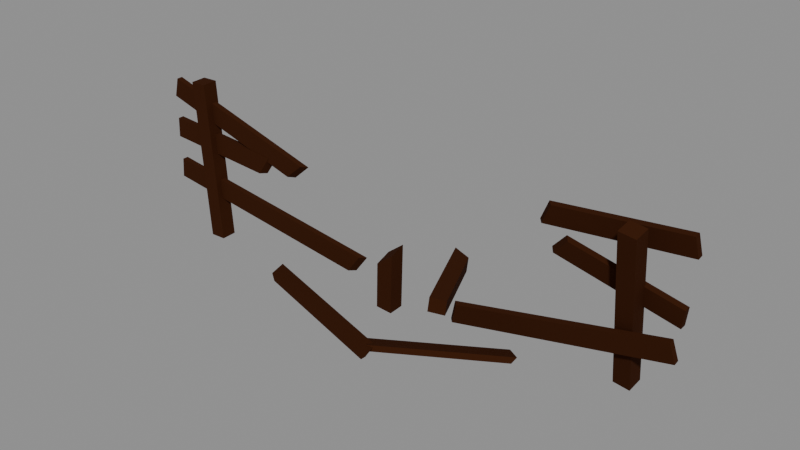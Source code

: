 # Source: cerca_quebrada.blend  (saved by Blender 5.1.30; exported with 4.5.12 LTS)
import bpy
from mathutils import Matrix  # noqa: F401  (used for matrix-valued properties, if any)

bpy.ops.wm.read_factory_settings(use_empty=True)
scene = bpy.context.scene
scene.name = 'Scene'

# ---- materials (node trees are filled in below, after node groups)
mat_madeira_cerca_quebrada = bpy.data.materials.new('Madeira_Cerca_Quebrada')

# ---- material node trees
mat_madeira_cerca_quebrada.use_nodes = True; mat_madeira_cerca_quebrada.node_tree.nodes.clear()
_N = mat_madeira_cerca_quebrada.node_tree.nodes; _L = mat_madeira_cerca_quebrada.node_tree.links
n0 = _N.new('ShaderNodeBsdfPrincipled'); n0.name = 'Principled BSDF'; n0.location = (-200, 100)
n0.inputs[0].default_value = (0.042, 0.012, 0.004, 1.0)
n0.inputs[2].default_value = 0.95
n0.inputs[13].default_value = 0.05
n1 = _N.new('ShaderNodeOutputMaterial'); n1.name = 'Material Output'; n1.location = (200, 100)
_L.new(n0.outputs[0], n1.inputs[0])
n1.is_active_output = True

# ---- meshes
me_cercaquebradamesh = bpy.data.meshes.new('CercaQuebradaMesh')
me_cercaquebradamesh.from_pydata([(-3.684, -0.08593, -0.006439), (-3.775, -0.154, 2.591), (-3.685, 0.154, -0.0001605), (-3.775, 0.08593, 2.597), (-3.425, -0.08593, 0.002635), (-3.515, -0.154, 2.6), (-3.425, 0.154, 0.008913), (-3.516, 0.08593, 2.606), (-0.1608, -0.09681, 0.004477), (-0.1092, -0.1355, 0.7417), (-0.1599, 0.1429, 0.01701), (-0.1028, 0.09995, 0.8339), (0.09859, -0.09681, -0.01366), (0.1664, -0.1478, 0.9566), (0.09947, 0.1429, -0.00113), (0.1729, 0.0877, 1.049), (-0.141, 1.696, -0.006433), (0.5336, 0.1957, 0.0507), (-0.1215, 1.714, 0.2321), (0.5531, 0.2136, 0.2892), (0.1912, 1.588, -0.02549), (0.7698, 0.3009, 0.02352), (0.2107, 1.606, 0.2131), (0.7893, 0.3188, 0.2621), (3.369, 0.4905, -0.03417), (3.555, -0.1492, 2.479), (3.386, 0.7227, 0.02367), (3.573, 0.0831, 2.537), (3.627, 0.4769, -0.05683), (3.814, -0.1627, 2.456), (3.645, 0.7092, 0.001006), (3.831, 0.06954, 2.514), (-4.368, -0.01939, 2.19), (-4.28, -0.03056, 2.497), (-4.367, 0.07056, 2.193), (-4.279, 0.05939, 2.5), (-1.952, -0.01939, 1.497), (-1.663, -0.03056, 1.747), (-1.874, 0.07056, 1.478), (-1.586, 0.05939, 1.728), (2.148, 0.4777, 1.878), (2.314, 0.4054, 2.214), (2.069, 0.5686, 1.886), (2.235, 0.4962, 2.222), (4.336, 0.4013, 2.146), (4.296, 0.3362, 2.457), (4.337, 0.4894, 2.165), (4.297, 0.4242, 2.476), (-1.806, -0.3152, 0.08017), (-1.686, -0.6512, 0.1082), (-1.874, -0.2853, 0.1747), (-1.754, -0.6213, 0.2027), (0.3915, -0.863, -0.07817), (0.5112, -1.199, -0.05013), (0.478, -0.8717, 0.005152), (0.5977, -1.208, 0.0332), (-4.364, -0.0222, 1.508), (-4.342, -0.02779, 1.827), (-4.364, 0.06779, 1.509), (-4.341, 0.0622, 1.828), (-2.548, -0.0222, 1.381), (-2.331, -0.02779, 1.686), (-2.468, 0.06779, 1.377), (-2.252, 0.0622, 1.682), (2.411, 0.3738, 1.583), (2.66, 0.2985, 1.853), (2.34, 0.4644, 1.617), (2.588, 0.3891, 1.887), (4.275, 0.3087, 1.221), (4.333, 0.2401, 1.528), (4.282, 0.3965, 1.239), (4.339, 0.328, 1.546), (0.1923, -0.7718, -0.1514), (0.448, -0.9916, -0.05423), (0.09886, -0.7809, -0.07609), (0.3545, -1.001, 0.02111), (2.084, -0.1205, 0.1297), (2.339, -0.3404, 0.2269), (2.14, -0.07809, 0.2273), (2.396, -0.2979, 0.3245), (-4.38, -0.009389, 0.8046), (-4.338, -0.02056, 1.122), (-4.38, 0.08056, 0.8078), (-4.338, 0.06939, 1.125), (-0.7851, -0.009389, 0.3314), (-0.5629, -0.02056, 0.6247), (-0.7053, 0.08056, 0.324), (-0.4831, 0.06939, 0.6173), (0.9879, 0.1725, 0.06654), (1.093, 0.1151, 0.4145), (0.908, 0.2625, 0.06377), (1.013, 0.2051, 0.4118), (4.343, 0.1139, 0.8413), (4.271, 0.05959, 1.148), (4.341, 0.2026, 0.8565), (4.269, 0.1483, 1.164)], [], [(0, 1, 3, 2), (2, 3, 7, 6), (6, 7, 5, 4), (4, 5, 1, 0), (2, 6, 4, 0), (7, 3, 1, 5), (8, 9, 11, 10), (10, 11, 15, 14), (14, 15, 13, 12), (12, 13, 9, 8), (10, 14, 12, 8), (15, 11, 9, 13), (16, 17, 19, 18), (18, 19, 23, 22), (22, 23, 21, 20), (20, 21, 17, 16), (18, 22, 20, 16), (23, 19, 17, 21), (24, 25, 27, 26), (26, 27, 31, 30), (30, 31, 29, 28), (28, 29, 25, 24), (26, 30, 28, 24), (31, 27, 25, 29), (32, 33, 35, 34), (34, 35, 39, 38), (38, 39, 37, 36), (36, 37, 33, 32), (34, 38, 36, 32), (39, 35, 33, 37), (40, 41, 43, 42), (42, 43, 47, 46), (46, 47, 45, 44), (44, 45, 41, 40), (42, 46, 44, 40), (47, 43, 41, 45), (48, 49, 51, 50), (50, 51, 55, 54), (54, 55, 53, 52), (52, 53, 49, 48), (50, 54, 52, 48), (55, 51, 49, 53), (56, 57, 59, 58), (58, 59, 63, 62), (62, 63, 61, 60), (60, 61, 57, 56), (58, 62, 60, 56), (63, 59, 57, 61), (64, 65, 67, 66), (66, 67, 71, 70), (70, 71, 69, 68), (68, 69, 65, 64), (66, 70, 68, 64), (71, 67, 65, 69), (72, 73, 75, 74), (74, 75, 79, 78), (78, 79, 77, 76), (76, 77, 73, 72), (74, 78, 76, 72), (79, 75, 73, 77), (80, 81, 83, 82), (82, 83, 87, 86), (86, 87, 85, 84), (84, 85, 81, 80), (82, 86, 84, 80), (87, 83, 81, 85), (88, 89, 91, 90), (90, 91, 95, 94), (94, 95, 93, 92), (92, 93, 89, 88), (90, 94, 92, 88), (95, 91, 89, 93)])
_uv = me_cercaquebradamesh.uv_layers.new(name='UVMap')
_uv.uv.foreach_set('vector', [0.161, -0.7339, 0.0929, 1.864, 0.3328, 1.87, 0.4009, -0.7277, -3.166, -0.7277, -3.257, 1.87, -2.997, 1.879, -2.906, -0.7186, 0.4009, -0.7186, 0.3328, 1.879, 0.0929, 1.873, 0.161, -0.7249, -2.906, -0.7249, -2.997, 1.873, -3.257, 1.864, -3.166, -0.7339, -3.166, 0.4009, -2.906, 0.4009, -2.906, 0.161, -3.166, 0.161, -2.997, 0.3328, -3.257, 0.3328, -3.257, 0.0929, -2.997, 0.0929, 0.1501, -0.723, 0.1114, 0.01416, 0.3468, 0.1064, 0.3898, -0.7105, 0.3586, -0.7105, 0.4157, 0.1064, 0.6914, 0.3214, 0.6179, -0.7286, 0.3898, -0.7286, 0.3346, 0.3214, 0.09911, 0.2291, 0.1501, -0.7412, 0.6171, -0.7412, 0.6849, 0.2291, 0.4093, 0.01416, 0.3577, -0.723, 0.3586, 0.3898, 0.6179, 0.3898, 0.6171, 0.1501, 0.3577, 0.1501, 0.6914, 0.3346, 0.4157, 0.3468, 0.4093, 0.1114, 0.6849, 0.09911, 1.943, -0.7339, 0.4426, -0.6768, 0.4605, -0.4383, 1.961, -0.4954, 0.397, 1.961, 1.072, 0.4605, 1.308, 0.5657, 0.7291, 1.853, 1.853, -0.5145, 0.5657, -0.4654, 0.5478, -0.704, 1.835, -0.753, 0.7096, 1.835, 1.288, 0.5478, 1.052, 0.4426, 0.3775, 1.943, 0.397, -0.4954, 0.7291, -0.5145, 0.7096, -0.753, 0.3775, -0.7339, 1.308, -0.4654, 1.072, -0.4383, 1.052, -0.6768, 1.288, -0.704, 0.7373, -0.7617, 0.0977, 1.751, 0.33, 1.809, 0.9696, -0.7038, 3.904, -0.7038, 4.091, 1.809, 4.35, 1.787, 4.163, -0.7265, 0.9561, -0.7265, 0.3164, 1.787, 0.08415, 1.729, 0.7238, -0.7843, 4.146, -0.7843, 4.333, 1.729, 4.074, 1.751, 3.887, -0.7617, 3.904, 0.9696, 4.163, 0.9561, 4.146, 0.7238, 3.887, 0.7373, 4.35, 0.3164, 4.091, 0.33, 4.074, 0.0977, 4.333, 0.08415, 0.2275, 1.462, 0.2163, 1.77, 0.3063, 1.773, 0.3174, 1.466, -3.849, 1.466, -3.761, 1.773, -1.067, 1.001, -1.355, 0.7505, -1.355, 0.3174, -1.067, 0.3063, -1.145, 0.2163, -1.433, 0.2275, -1.433, 0.7695, -1.145, 1.02, -3.762, 1.77, -3.85, 1.462, -3.849, 0.3174, -1.355, 0.3174, -1.433, 0.2275, -3.85, 0.2275, -1.067, 0.3063, -3.761, 0.3063, -3.762, 0.2163, -1.145, 0.2163, 0.7246, 1.15, 0.6523, 1.486, 0.7431, 1.495, 0.8154, 1.159, 2.588, 1.159, 2.754, 1.495, 4.815, 1.748, 4.855, 1.437, 0.7363, 1.437, 0.6711, 1.748, 0.583, 1.73, 0.6482, 1.419, 4.855, 1.419, 4.814, 1.73, 2.832, 1.486, 2.666, 1.15, 2.588, 0.8154, 4.855, 0.7363, 4.855, 0.6482, 2.666, 0.7246, 4.815, 0.6711, 2.754, 0.7431, 2.832, 0.6523, 4.814, 0.583, -0.06832, -0.6473, -0.4043, -0.6193, -0.3744, -0.5248, -0.03836, -0.5528, -1.356, -0.03836, -1.236, -0.3744, 1.116, -0.9608, 0.9965, -0.6248, 0.9965, -0.6248, 1.116, -0.9608, 1.03, -0.9522, 0.91, -0.6161, 0.91, -0.6161, 1.03, -0.9522, -1.168, -0.4043, -1.287, -0.06832, -1.356, -0.5528, 0.9965, -0.7224, 0.91, -0.8057, -1.287, -0.6473, 1.116, -0.6943, -1.236, -0.5248, -1.168, -0.6193, 1.03, -0.7776, 0.2247, 0.7801, 0.2191, 1.099, 0.3091, 1.101, 0.3147, 0.7817, -3.845, 0.7817, -3.823, 1.101, -1.733, 0.9547, -1.95, 0.6492, 0.3147, 0.6492, 0.3091, 0.9547, 0.2191, 0.9588, 0.2247, 0.6532, -2.03, 0.6532, -1.813, 0.9588, -3.823, 1.099, -3.845, 0.7801, -3.845, 0.3147, -1.95, 0.3147, -2.03, 0.2247, -3.845, 0.2247, -1.733, 0.3091, -3.823, 0.3091, -3.823, 0.2191, -1.813, 0.2191, 2.93, 0.8557, 3.179, 1.126, 3.107, 1.159, 2.858, 0.8894, 2.858, 0.8894, 3.107, 1.159, 4.858, 0.8188, 4.801, 0.5116, 0.6434, 0.5116, 0.5748, 0.8188, 0.487, 0.8004, 0.5556, 0.4932, 4.794, 0.4932, 4.851, 0.8004, 3.179, 1.126, 2.93, 0.8557, 2.858, 0.7112, 4.801, 0.6434, 4.794, 0.5556, 2.93, 0.6207, 4.858, 0.5748, 3.107, 0.636, 3.179, 0.5454, 4.851, 0.487, 0.7108, -0.8789, 0.9665, -0.7817, 0.873, -0.7064, 0.6173, -0.8036, 0.6173, -0.534, 0.873, -0.7539, 2.914, -0.05104, 2.659, 0.1688, 0.1688, -0.5002, -0.05104, -0.403, -0.09346, -0.5006, 0.1264, -0.5978, 2.602, 0.1264, 2.858, -0.09346, 0.9665, -0.7447, 0.7108, -0.5249, 0.6173, -0.8036, 2.659, -0.5002, 2.602, -0.5978, 0.7108, -0.8789, 2.914, -0.403, 0.873, -0.7064, 0.9665, -0.7817, 2.858, -0.5006, 0.2375, 0.07714, 0.2263, 0.3942, 0.3163, 0.3973, 0.3274, 0.08025, -3.861, 0.08025, -3.819, 0.3973, 0.03533, -0.1102, -0.1869, -0.4035, 0.3274, -0.4035, 0.3163, -0.1102, 0.2263, -0.1028, 0.2375, -0.3961, -0.2666, -0.3961, -0.0444, -0.1028, -3.82, 0.3942, -3.862, 0.07714, -3.861, 0.3274, -0.1869, 0.3274, -0.2666, 0.2375, -3.862, 0.2375, 0.03533, 0.3163, -3.819, 0.3163, -3.82, 0.2263, -0.0444, 0.2263, 0.4194, -0.661, 0.362, -0.313, 0.452, -0.3157, 0.5094, -0.6637, 1.426, -0.6637, 1.532, -0.3157, 4.788, 0.4361, 4.86, 0.129, 0.4495, 0.129, 0.3952, 0.4361, 0.3065, 0.4208, 0.3608, 0.1138, 4.862, 0.1138, 4.79, 0.4208, 1.612, -0.313, 1.506, -0.661, 1.426, 0.5094, 4.86, 0.4495, 4.862, 0.3608, 1.506, 0.4194, 4.788, 0.3952, 1.532, 0.452, 1.612, 0.362, 4.79, 0.3065])
me_cercaquebradamesh.materials.append(mat_madeira_cerca_quebrada)
me_cercaquebradamesh.update()

# ---- objects
ob_cercaquebrada = bpy.data.objects.new('CercaQuebrada', me_cercaquebradamesh)

# ---- transforms, parenting, visibility, modifiers, constraints
ob_cercaquebrada.location = (0.0, 0.0, 0.0)

# ---- collection membership
scene.collection.objects.link(ob_cercaquebrada)

# ---- scene / render settings (as saved in the file)
scene.frame_start = 1; scene.frame_end = 250; scene.frame_set(1)
scene.render.engine = 'BLENDER_EEVEE_NEXT'
scene.render.bake_bias = 0.0
scene.render.bake_samples = 0
scene.cycles.sampling_pattern = 'TABULATED_SOBOL'
scene.eevee.use_volume_custom_range = False
bpy.context.view_layer.update()

# ---- added for rendering (the .blend has no active camera and no usable light): camera, sun + grey world if the file has none
cam_auto = bpy.data.cameras.new('AutoCamera')
cam_auto.lens = 50.0
cam_auto.sensor_width = 36.0
cam_auto.clip_end = 1000.0
ob_auto_camera = bpy.data.objects.new('AutoCamera', cam_auto)
scene.collection.objects.link(ob_auto_camera)
ob_auto_camera.location = (8.86728, -10.4098, 8.33611)
ob_auto_camera.rotation_euler = (1.09748, -7.21219e-08, 0.694738)
scene.camera = ob_auto_camera
light_auto_sun = bpy.data.lights.new('AutoSun', 'SUN')
light_auto_sun.energy = 3.0
light_auto_sun.angle = 0.0523599
ob_auto_sun = bpy.data.objects.new('AutoSun', light_auto_sun)
scene.collection.objects.link(ob_auto_sun)
ob_auto_sun.rotation_euler = (0.872665, 0.174533, 0.523599)
if scene.world is None:
    world_auto = bpy.data.worlds.new('AutoWorld')
    world_auto.color = (0.3, 0.3, 0.3)
    scene.world = world_auto
bpy.context.view_layer.update()
